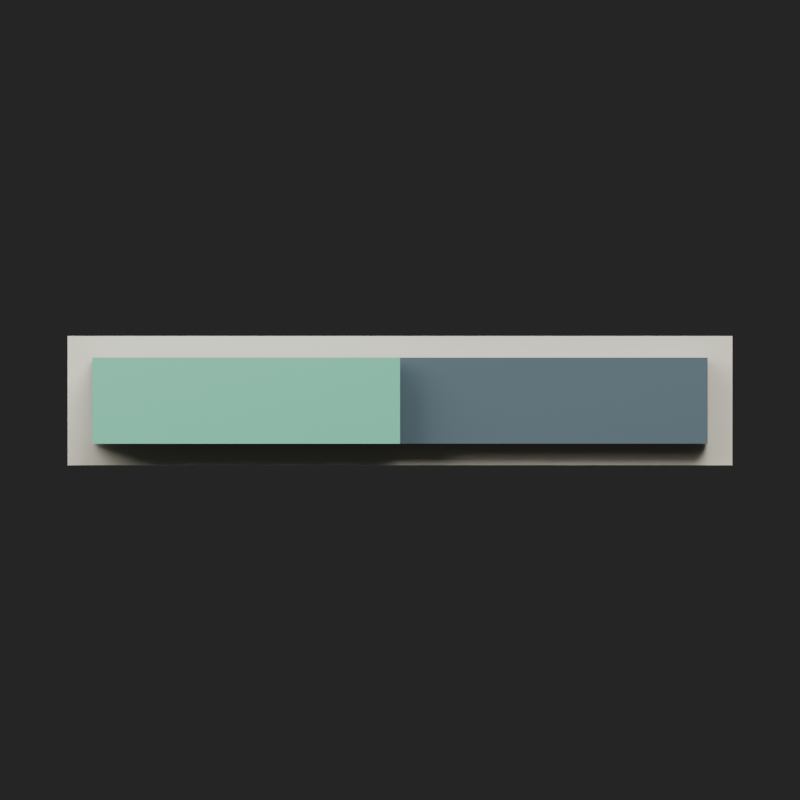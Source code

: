 # Source: hp-50.blend  (saved by Blender 5.2.44; exported with 4.5.12 LTS)
import bpy
from mathutils import Matrix  # noqa: F401  (used for matrix-valued properties, if any)

bpy.ops.wm.read_factory_settings(use_empty=True)
scene = bpy.context.scene
scene.name = 'Scene'

# ---- materials (node trees are filled in below, after node groups)
mat_bar_border = bpy.data.materials.new('bar-border')
mat_bar_border.diffuse_color = (0.94, 0.88, 0.72, 1.0)
mat_bar_background = bpy.data.materials.new('bar-background')
mat_bar_background.diffuse_color = (0.1, 0.15, 0.18, 1.0)
mat_hp_fill = bpy.data.materials.new('hp-fill')
mat_hp_fill.diffuse_color = (0.18, 0.69, 0.46, 1.0)

# ---- material node trees
mat_bar_border.use_nodes = True; mat_bar_border.node_tree.nodes.clear()
_N = mat_bar_border.node_tree.nodes; _L = mat_bar_border.node_tree.links
n0 = _N.new('ShaderNodeBsdfPrincipled'); n0.name = 'Principled BSDF'; n0.location = (-200, 100)
n0.inputs[0].default_value = (0.94, 0.88, 0.72, 1.0)
n0.inputs[2].default_value = 0.8
n0.inputs[10].default_value = 0.005
n0.inputs[27].default_value = (0.94, 0.88, 0.72, 1.0)
n1 = _N.new('ShaderNodeOutputMaterial'); n1.name = 'Material Output'; n1.location = (200, 100)
_L.new(n0.outputs[0], n1.inputs[0])
n1.is_active_output = True
mat_bar_background.use_nodes = True; mat_bar_background.node_tree.nodes.clear()
_N = mat_bar_background.node_tree.nodes; _L = mat_bar_background.node_tree.links
n0 = _N.new('ShaderNodeBsdfPrincipled'); n0.name = 'Principled BSDF'; n0.location = (-200, 100)
n0.inputs[0].default_value = (0.1, 0.15, 0.18, 1.0)
n0.inputs[2].default_value = 0.8
n0.inputs[10].default_value = 0.005
n0.inputs[27].default_value = (0.1, 0.15, 0.18, 1.0)
n1 = _N.new('ShaderNodeOutputMaterial'); n1.name = 'Material Output'; n1.location = (200, 100)
_L.new(n0.outputs[0], n1.inputs[0])
n1.is_active_output = True
mat_hp_fill.use_nodes = True; mat_hp_fill.node_tree.nodes.clear()
_N = mat_hp_fill.node_tree.nodes; _L = mat_hp_fill.node_tree.links
n0 = _N.new('ShaderNodeBsdfPrincipled'); n0.name = 'Principled BSDF'; n0.location = (-200, 100)
n0.inputs[0].default_value = (0.18, 0.69, 0.46, 1.0)
n0.inputs[2].default_value = 0.8
n0.inputs[10].default_value = 0.005
n0.inputs[27].default_value = (0.18, 0.69, 0.46, 1.0)
n1 = _N.new('ShaderNodeOutputMaterial'); n1.name = 'Material Output'; n1.location = (200, 100)
_L.new(n0.outputs[0], n1.inputs[0])
n1.is_active_output = True

# ---- world
world_studio = bpy.data.worlds.new('studio'); scene.world = world_studio
world_studio.use_nodes = True; world_studio.node_tree.nodes.clear()
_N = world_studio.node_tree.nodes; _L = world_studio.node_tree.links
n0 = _N.new('ShaderNodeBackground'); n0.name = 'Background'; n0.location = (-200, 100)
n0.inputs[0].default_value = (0.05, 0.05, 0.05, 1.0)
n0.inputs[1].default_value = 0.5
n1 = _N.new('ShaderNodeOutputWorld'); n1.name = 'World Output'; n1.location = (200, 100)
_L.new(n0.outputs[0], n1.inputs[0])
n1.is_active_output = True

# ---- cameras
cam_camera = bpy.data.cameras.new('Camera')
cam_camera.type = 'ORTHO'
cam_camera.ortho_scale = 1.3

# ---- lights
light_area = bpy.data.lights.new('Area', 'AREA')
light_area.energy = 700.0
light_area.size = 5.0
light_area.size_y = 1.0
light_area_001 = bpy.data.lights.new('Area.001', 'AREA')
light_area_001.energy = 400.0
light_area_001.size = 5.0
light_area_001.size_y = 1.0

# ---- meshes
me_border = bpy.data.meshes.new('border')
me_border.from_pydata([(-0.54, -0.015, -0.105), (0.54, -0.015, -0.105), (0.54, -0.015, 0.105), (-0.54, -0.015, 0.105), (-0.54, 0.015, -0.105), (0.54, 0.015, -0.105), (0.54, 0.015, 0.105), (-0.54, 0.015, 0.105)], [], [(3, 2, 1, 0), (4, 5, 6, 7), (0, 1, 5, 4), (1, 2, 6, 5), (2, 3, 7, 6), (3, 0, 4, 7)])
me_border.materials.append(mat_bar_border)
me_border.update()
me_background = bpy.data.meshes.new('background')
me_background.from_pydata([(-0.5, -0.015, -0.07), (0.5, -0.015, -0.07), (0.5, -0.015, 0.07), (-0.5, -0.015, 0.07), (-0.5, 0.015, -0.07), (0.5, 0.015, -0.07), (0.5, 0.015, 0.07), (-0.5, 0.015, 0.07)], [], [(3, 2, 1, 0), (4, 5, 6, 7), (0, 1, 5, 4), (1, 2, 6, 5), (2, 3, 7, 6), (3, 0, 4, 7)])
me_background.materials.append(mat_bar_background)
me_background.update()
me_fill = bpy.data.meshes.new('fill')
me_fill.from_pydata([(-0.5, -0.015, -0.07), (0.0, -0.015, -0.07), (0.0, -0.015, 0.07), (-0.5, -0.015, 0.07), (-0.5, 0.015, -0.07), (0.0, 0.015, -0.07), (0.0, 0.015, 0.07), (-0.5, 0.015, 0.07)], [], [(3, 2, 1, 0), (4, 5, 6, 7), (0, 1, 5, 4), (1, 2, 6, 5), (2, 3, 7, 6), (3, 0, 4, 7)])
me_fill.materials.append(mat_hp_fill)
me_fill.update()

# ---- objects
ob_border = bpy.data.objects.new('border', me_border)
ob_background = bpy.data.objects.new('background', me_background)
ob_fill = bpy.data.objects.new('fill', me_fill)
ob_area = bpy.data.objects.new('Area', light_area)
ob_area_001 = bpy.data.objects.new('Area.001', light_area_001)
ob_camera = bpy.data.objects.new('Camera', cam_camera)

# ---- transforms, parenting, visibility, modifiers, constraints
ob_border.location = (0.0, 0.035, 0.0)
ob_background.location = (0.0, 0.0, 0.0)
ob_fill.location = (0.0, -0.04, 0.0)
ob_area.location = (2.0, -4.0, 6.0)
ob_area.rotation_euler = (0.6405, 5.714e-08, 0.4636)
ob_area_001.location = (-3.0, -1.0, 3.0)
ob_area_001.rotation_euler = (0.8117, -1.032e-07, -1.249)
ob_camera.location = (0.0, -5.0, 0.0)
ob_camera.rotation_euler = (1.571, -0.0, 0.0)

# ---- collection membership
scene.collection.objects.link(ob_border)
scene.collection.objects.link(ob_background)
scene.collection.objects.link(ob_fill)
scene.collection.objects.link(ob_area)
scene.collection.objects.link(ob_area_001)
scene.collection.objects.link(ob_camera)

# ---- scene / render settings (as saved in the file)
scene.camera = ob_camera
scene.frame_start = 1; scene.frame_end = 1; scene.frame_set(1)
scene.render.engine = 'BLENDER_EEVEE_NEXT'
scene.render.resolution_x = 512
scene.render.resolution_y = 512
scene.render.film_transparent = True
scene.render.bake_bias = 0.0
scene.render.bake_samples = 0
scene.render.compositor_device = 'GPU'
scene.eevee.taa_render_samples = 8
scene.eevee.use_volume_custom_range = False
scene.eevee.fast_gi_thickness_near = 0.1
scene.eevee.fast_gi_thickness_far = 0.0
scene.eevee.ray_tracing_options.screen_trace_thickness = 0.1
bpy.context.view_layer.update()

